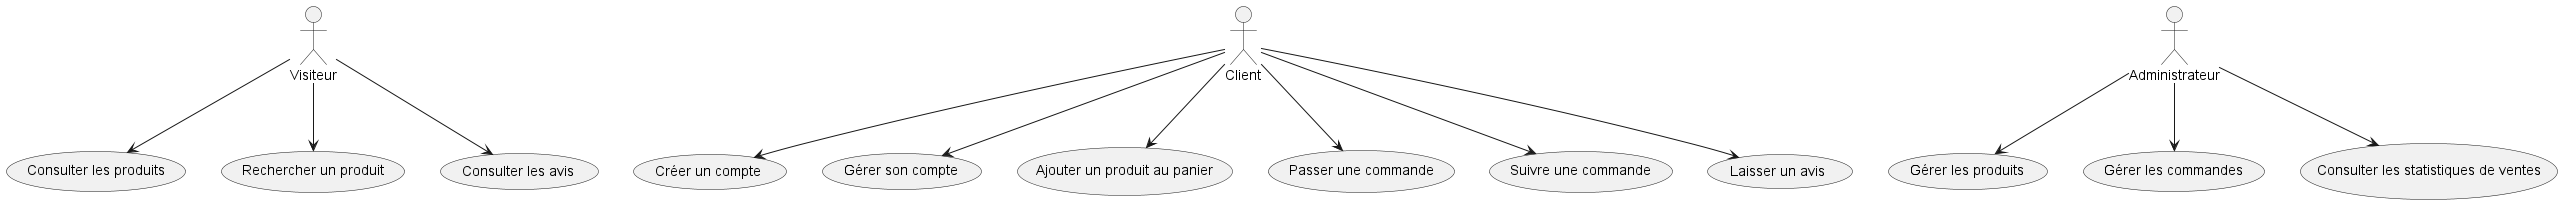

The diagram above was rendered by PlantUML. Its source (embedded in the PNG):
@startuml
actor Visiteur
actor Client
actor Administrateur

Visiteur --> (Consulter les produits)
Visiteur --> (Rechercher un produit)
Visiteur --> (Consulter les avis)

Client --> (Créer un compte)
Client --> (Gérer son compte)
Client --> (Ajouter un produit au panier)
Client --> (Passer une commande)
Client --> (Suivre une commande)
Client --> (Laisser un avis)

Administrateur --> (Gérer les produits)
Administrateur --> (Gérer les commandes)
Administrateur --> (Consulter les statistiques de ventes)

@enduml